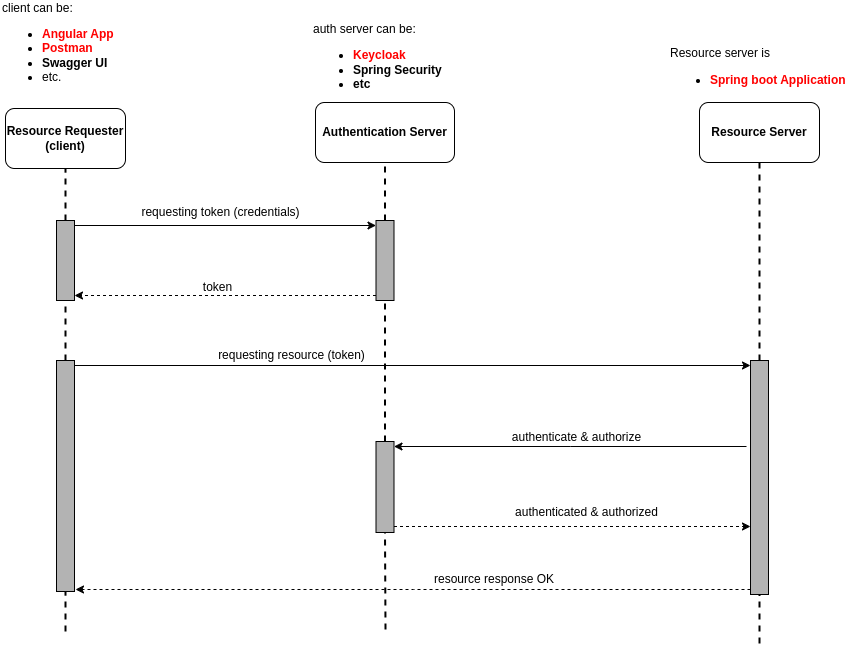

The diagram above was exported from draw.io. Its source (the exported page's mxGraphModel, read from the mxfile embedded in the PNG):
<mxGraphModel dx="1834" dy="839" grid="0" gridSize="10" guides="1" tooltips="1" connect="1" arrows="1" fold="1" page="0" pageScale="1" pageWidth="850" pageHeight="1100" math="0" shadow="0">
  <root>
    <mxCell id="0" />
    <mxCell id="1" parent="0" />
    <mxCell id="9c88j4le33ZAd_cWJwEO-3" value="Resource Requester&lt;div&gt;(client)&lt;/div&gt;" style="rounded=1;whiteSpace=wrap;html=1;fontStyle=1;movable=0;resizable=0;rotatable=0;deletable=0;editable=0;locked=1;connectable=0;" vertex="1" parent="1">
      <mxGeometry x="-250" y="230" width="120" height="60" as="geometry" />
    </mxCell>
    <mxCell id="9c88j4le33ZAd_cWJwEO-4" value="Authentication Server" style="rounded=1;whiteSpace=wrap;html=1;fontStyle=1;movable=0;resizable=0;rotatable=0;deletable=0;editable=0;locked=1;connectable=0;" vertex="1" parent="1">
      <mxGeometry x="60" y="224" width="139" height="60" as="geometry" />
    </mxCell>
    <mxCell id="9c88j4le33ZAd_cWJwEO-5" value="Resource Server" style="rounded=1;whiteSpace=wrap;html=1;fontStyle=1;movable=0;resizable=0;rotatable=0;deletable=0;editable=0;locked=1;connectable=0;" vertex="1" parent="1">
      <mxGeometry x="444" y="224" width="120" height="60" as="geometry" />
    </mxCell>
    <mxCell id="9c88j4le33ZAd_cWJwEO-6" value="" style="endArrow=none;dashed=1;html=1;strokeWidth=2;rounded=0;entryX=0.5;entryY=1;entryDx=0;entryDy=0;movable=0;resizable=0;rotatable=0;deletable=0;editable=0;locked=1;connectable=0;" edge="1" parent="1" source="9c88j4le33ZAd_cWJwEO-16" target="9c88j4le33ZAd_cWJwEO-3">
      <mxGeometry width="50" height="50" relative="1" as="geometry">
        <mxPoint x="-198" y="793" as="sourcePoint" />
        <mxPoint x="-231" y="388" as="targetPoint" />
      </mxGeometry>
    </mxCell>
    <mxCell id="9c88j4le33ZAd_cWJwEO-7" value="" style="endArrow=none;dashed=1;html=1;strokeWidth=2;rounded=0;entryX=0.5;entryY=1;entryDx=0;entryDy=0;movable=0;resizable=0;rotatable=0;deletable=0;editable=0;locked=1;connectable=0;" edge="1" parent="1" source="9c88j4le33ZAd_cWJwEO-18" target="9c88j4le33ZAd_cWJwEO-4">
      <mxGeometry width="50" height="50" relative="1" as="geometry">
        <mxPoint x="122" y="795" as="sourcePoint" />
        <mxPoint x="130" y="292" as="targetPoint" />
      </mxGeometry>
    </mxCell>
    <mxCell id="9c88j4le33ZAd_cWJwEO-9" value="" style="endArrow=none;dashed=1;html=1;strokeWidth=2;rounded=0;entryX=0.5;entryY=1;entryDx=0;entryDy=0;movable=0;resizable=0;rotatable=0;deletable=0;editable=0;locked=1;connectable=0;" edge="1" parent="1" source="9c88j4le33ZAd_cWJwEO-27" target="9c88j4le33ZAd_cWJwEO-5">
      <mxGeometry width="50" height="50" relative="1" as="geometry">
        <mxPoint x="498" y="803" as="sourcePoint" />
        <mxPoint x="506" y="292" as="targetPoint" />
      </mxGeometry>
    </mxCell>
    <mxCell id="9c88j4le33ZAd_cWJwEO-13" value="client can be:&lt;div&gt;&lt;ul&gt;&lt;li&gt;&lt;span style=&quot;background-color: initial;&quot;&gt;&lt;b&gt;&lt;font color=&quot;#ff0000&quot;&gt;Angular App&lt;/font&gt;&lt;/b&gt;&lt;/span&gt;&lt;/li&gt;&lt;li&gt;&lt;span style=&quot;background-color: initial;&quot;&gt;&lt;b&gt;&lt;font color=&quot;#ff0000&quot;&gt;Postman&lt;/font&gt;&lt;/b&gt;&lt;/span&gt;&lt;/li&gt;&lt;li&gt;&lt;span style=&quot;background-color: initial;&quot;&gt;&lt;b&gt;Swagger UI&lt;/b&gt;&lt;/span&gt;&lt;/li&gt;&lt;li&gt;&lt;span style=&quot;background-color: initial;&quot;&gt;etc.&lt;/span&gt;&lt;/li&gt;&lt;/ul&gt;&lt;/div&gt;" style="text;html=1;align=left;verticalAlign=middle;whiteSpace=wrap;rounded=0;movable=0;resizable=0;rotatable=0;deletable=0;editable=0;locked=1;connectable=0;" vertex="1" parent="1">
      <mxGeometry x="-255" y="125" width="116" height="90" as="geometry" />
    </mxCell>
    <mxCell id="9c88j4le33ZAd_cWJwEO-14" value="auth server can be:&lt;div&gt;&lt;ul&gt;&lt;li&gt;&lt;span style=&quot;background-color: initial;&quot;&gt;&lt;b&gt;&lt;font color=&quot;#ff0000&quot;&gt;Keycloak&lt;/font&gt;&lt;/b&gt;&lt;/span&gt;&lt;/li&gt;&lt;li&gt;&lt;span style=&quot;background-color: initial;&quot;&gt;&lt;b&gt;Spring Security&lt;/b&gt;&lt;/span&gt;&lt;/li&gt;&lt;li&gt;&lt;b&gt;etc&lt;/b&gt;&lt;/li&gt;&lt;/ul&gt;&lt;/div&gt;" style="text;html=1;align=left;verticalAlign=middle;whiteSpace=wrap;rounded=0;movable=0;resizable=0;rotatable=0;deletable=0;editable=0;locked=1;connectable=0;" vertex="1" parent="1">
      <mxGeometry x="56" y="148" width="134" height="72" as="geometry" />
    </mxCell>
    <mxCell id="9c88j4le33ZAd_cWJwEO-15" value="Resource server is&lt;div&gt;&lt;ul&gt;&lt;li&gt;&lt;b&gt;&lt;font color=&quot;#ff0000&quot;&gt;Spring boot Application&lt;/font&gt;&lt;/b&gt;&lt;/li&gt;&lt;/ul&gt;&lt;/div&gt;" style="text;html=1;align=left;verticalAlign=middle;whiteSpace=wrap;rounded=0;movable=0;resizable=0;rotatable=0;deletable=0;editable=0;locked=1;connectable=0;" vertex="1" parent="1">
      <mxGeometry x="413" y="164" width="190" height="60" as="geometry" />
    </mxCell>
    <mxCell id="9c88j4le33ZAd_cWJwEO-17" value="" style="endArrow=none;dashed=1;html=1;strokeWidth=2;rounded=0;entryX=0.5;entryY=1;entryDx=0;entryDy=0;movable=0;resizable=0;rotatable=0;deletable=0;editable=0;locked=1;connectable=0;" edge="1" parent="1" source="9c88j4le33ZAd_cWJwEO-25" target="9c88j4le33ZAd_cWJwEO-16">
      <mxGeometry width="50" height="50" relative="1" as="geometry">
        <mxPoint x="-198" y="793" as="sourcePoint" />
        <mxPoint x="-190" y="290" as="targetPoint" />
      </mxGeometry>
    </mxCell>
    <mxCell id="9c88j4le33ZAd_cWJwEO-16" value="" style="html=1;points=[[0,0,0,0,5],[0,1,0,0,-5],[1,0,0,0,5],[1,1,0,0,-5]];perimeter=orthogonalPerimeter;outlineConnect=0;targetShapes=umlLifeline;portConstraint=eastwest;newEdgeStyle={&quot;curved&quot;:0,&quot;rounded&quot;:0};fillColor=#B3B3B3;movable=0;resizable=0;rotatable=0;deletable=0;editable=0;locked=1;connectable=0;" vertex="1" parent="1">
      <mxGeometry x="-199" y="342" width="18" height="80" as="geometry" />
    </mxCell>
    <mxCell id="9c88j4le33ZAd_cWJwEO-19" value="" style="endArrow=none;dashed=1;html=1;strokeWidth=2;rounded=0;entryX=0.5;entryY=1;entryDx=0;entryDy=0;movable=0;resizable=0;rotatable=0;deletable=0;editable=0;locked=1;connectable=0;" edge="1" parent="1" source="9c88j4le33ZAd_cWJwEO-32" target="9c88j4le33ZAd_cWJwEO-18">
      <mxGeometry width="50" height="50" relative="1" as="geometry">
        <mxPoint x="122" y="795" as="sourcePoint" />
        <mxPoint x="130" y="284" as="targetPoint" />
      </mxGeometry>
    </mxCell>
    <mxCell id="9c88j4le33ZAd_cWJwEO-18" value="" style="html=1;points=[[0,0,0,0,5],[0,1,0,0,-5],[1,0,0,0,5],[1,1,0,0,-5]];perimeter=orthogonalPerimeter;outlineConnect=0;targetShapes=umlLifeline;portConstraint=eastwest;newEdgeStyle={&quot;curved&quot;:0,&quot;rounded&quot;:0};fillColor=#B3B3B3;movable=0;resizable=0;rotatable=0;deletable=0;editable=0;locked=1;connectable=0;" vertex="1" parent="1">
      <mxGeometry x="120.5" y="342" width="18" height="80" as="geometry" />
    </mxCell>
    <mxCell id="9c88j4le33ZAd_cWJwEO-21" style="edgeStyle=orthogonalEdgeStyle;rounded=0;orthogonalLoop=1;jettySize=auto;html=1;curved=0;exitX=1;exitY=0;exitDx=0;exitDy=5;exitPerimeter=0;entryX=0;entryY=0;entryDx=0;entryDy=5;entryPerimeter=0;movable=0;resizable=0;rotatable=0;deletable=0;editable=0;locked=1;connectable=0;" edge="1" parent="1" source="9c88j4le33ZAd_cWJwEO-16" target="9c88j4le33ZAd_cWJwEO-18">
      <mxGeometry relative="1" as="geometry" />
    </mxCell>
    <mxCell id="9c88j4le33ZAd_cWJwEO-22" style="edgeStyle=orthogonalEdgeStyle;rounded=0;orthogonalLoop=1;jettySize=auto;html=1;curved=0;exitX=0;exitY=1;exitDx=0;exitDy=-5;exitPerimeter=0;entryX=1;entryY=1;entryDx=0;entryDy=-5;entryPerimeter=0;dashed=1;movable=0;resizable=0;rotatable=0;deletable=0;editable=0;locked=1;connectable=0;" edge="1" parent="1" source="9c88j4le33ZAd_cWJwEO-18" target="9c88j4le33ZAd_cWJwEO-16">
      <mxGeometry relative="1" as="geometry" />
    </mxCell>
    <mxCell id="9c88j4le33ZAd_cWJwEO-23" value="requesting token (credentials)" style="text;html=1;align=center;verticalAlign=middle;whiteSpace=wrap;rounded=0;movable=0;resizable=0;rotatable=0;deletable=0;editable=0;locked=1;connectable=0;" vertex="1" parent="1">
      <mxGeometry x="-130" y="325" width="191" height="17" as="geometry" />
    </mxCell>
    <mxCell id="9c88j4le33ZAd_cWJwEO-24" value="token" style="text;html=1;align=center;verticalAlign=middle;whiteSpace=wrap;rounded=0;movable=0;resizable=0;rotatable=0;deletable=0;editable=0;locked=1;connectable=0;" vertex="1" parent="1">
      <mxGeometry x="-133" y="400" width="191" height="17" as="geometry" />
    </mxCell>
    <mxCell id="9c88j4le33ZAd_cWJwEO-26" value="" style="endArrow=none;dashed=1;html=1;strokeWidth=2;rounded=0;entryX=0.5;entryY=1;entryDx=0;entryDy=0;movable=0;resizable=0;rotatable=0;deletable=0;editable=0;locked=1;connectable=0;" edge="1" parent="1" target="9c88j4le33ZAd_cWJwEO-25">
      <mxGeometry width="50" height="50" relative="1" as="geometry">
        <mxPoint x="-190" y="753" as="sourcePoint" />
        <mxPoint x="-190" y="422" as="targetPoint" />
      </mxGeometry>
    </mxCell>
    <mxCell id="9c88j4le33ZAd_cWJwEO-25" value="" style="html=1;points=[[0,0,0,0,5],[0,1,0,0,-5],[1,0,0,0,5],[1,1,0,0,-5]];perimeter=orthogonalPerimeter;outlineConnect=0;targetShapes=umlLifeline;portConstraint=eastwest;newEdgeStyle={&quot;curved&quot;:0,&quot;rounded&quot;:0};fillColor=#B3B3B3;movable=0;resizable=0;rotatable=0;deletable=0;editable=0;locked=1;connectable=0;" vertex="1" parent="1">
      <mxGeometry x="-199" y="482" width="18" height="231" as="geometry" />
    </mxCell>
    <mxCell id="9c88j4le33ZAd_cWJwEO-28" value="" style="endArrow=none;dashed=1;html=1;strokeWidth=2;rounded=0;entryX=0.5;entryY=1;entryDx=0;entryDy=0;movable=0;resizable=0;rotatable=0;deletable=0;editable=0;locked=1;connectable=0;" edge="1" parent="1" target="9c88j4le33ZAd_cWJwEO-27">
      <mxGeometry width="50" height="50" relative="1" as="geometry">
        <mxPoint x="504" y="765" as="sourcePoint" />
        <mxPoint x="504" y="284" as="targetPoint" />
      </mxGeometry>
    </mxCell>
    <mxCell id="9c88j4le33ZAd_cWJwEO-38" style="edgeStyle=orthogonalEdgeStyle;rounded=0;orthogonalLoop=1;jettySize=auto;html=1;curved=0;exitX=0;exitY=1;exitDx=0;exitDy=-5;exitPerimeter=0;dashed=1;movable=0;resizable=0;rotatable=0;deletable=0;editable=0;locked=1;connectable=0;" edge="1" parent="1" source="9c88j4le33ZAd_cWJwEO-27">
      <mxGeometry relative="1" as="geometry">
        <mxPoint x="-180" y="711" as="targetPoint" />
      </mxGeometry>
    </mxCell>
    <mxCell id="9c88j4le33ZAd_cWJwEO-27" value="" style="html=1;points=[[0,0,0,0,5],[0,1,0,0,-5],[1,0,0,0,5],[1,1,0,0,-5]];perimeter=orthogonalPerimeter;outlineConnect=0;targetShapes=umlLifeline;portConstraint=eastwest;newEdgeStyle={&quot;curved&quot;:0,&quot;rounded&quot;:0};fillColor=#B3B3B3;movable=0;resizable=0;rotatable=0;deletable=0;editable=0;locked=1;connectable=0;" vertex="1" parent="1">
      <mxGeometry x="495" y="482" width="18" height="234" as="geometry" />
    </mxCell>
    <mxCell id="9c88j4le33ZAd_cWJwEO-29" style="edgeStyle=orthogonalEdgeStyle;rounded=0;orthogonalLoop=1;jettySize=auto;html=1;curved=0;exitX=1;exitY=0;exitDx=0;exitDy=5;exitPerimeter=0;entryX=0;entryY=0;entryDx=0;entryDy=5;entryPerimeter=0;movable=0;resizable=0;rotatable=0;deletable=0;editable=0;locked=1;connectable=0;" edge="1" parent="1" source="9c88j4le33ZAd_cWJwEO-25" target="9c88j4le33ZAd_cWJwEO-27">
      <mxGeometry relative="1" as="geometry" />
    </mxCell>
    <mxCell id="9c88j4le33ZAd_cWJwEO-30" value="requesting resource (token)" style="text;html=1;align=center;verticalAlign=middle;whiteSpace=wrap;rounded=0;movable=0;resizable=0;rotatable=0;deletable=0;editable=0;locked=1;connectable=0;" vertex="1" parent="1">
      <mxGeometry x="-59" y="468" width="191" height="17" as="geometry" />
    </mxCell>
    <mxCell id="9c88j4le33ZAd_cWJwEO-33" value="" style="endArrow=none;dashed=1;html=1;strokeWidth=2;rounded=0;entryX=0.5;entryY=1;entryDx=0;entryDy=0;movable=0;resizable=0;rotatable=0;deletable=0;editable=0;locked=1;connectable=0;" edge="1" parent="1" target="9c88j4le33ZAd_cWJwEO-32">
      <mxGeometry width="50" height="50" relative="1" as="geometry">
        <mxPoint x="130" y="751" as="sourcePoint" />
        <mxPoint x="130" y="422" as="targetPoint" />
      </mxGeometry>
    </mxCell>
    <mxCell id="9c88j4le33ZAd_cWJwEO-34" style="edgeStyle=orthogonalEdgeStyle;rounded=0;orthogonalLoop=1;jettySize=auto;html=1;curved=0;exitX=1;exitY=0;exitDx=0;exitDy=5;exitPerimeter=0;endArrow=none;endFill=0;startArrow=classic;startFill=1;movable=0;resizable=0;rotatable=0;deletable=0;editable=0;locked=1;connectable=0;" edge="1" parent="1" source="9c88j4le33ZAd_cWJwEO-32">
      <mxGeometry relative="1" as="geometry">
        <mxPoint x="491" y="568" as="targetPoint" />
      </mxGeometry>
    </mxCell>
    <mxCell id="9c88j4le33ZAd_cWJwEO-32" value="" style="html=1;points=[[0,0,0,0,5],[0,1,0,0,-5],[1,0,0,0,5],[1,1,0,0,-5]];perimeter=orthogonalPerimeter;outlineConnect=0;targetShapes=umlLifeline;portConstraint=eastwest;newEdgeStyle={&quot;curved&quot;:0,&quot;rounded&quot;:0};fillColor=#B3B3B3;movable=0;resizable=0;rotatable=0;deletable=0;editable=0;locked=1;connectable=0;" vertex="1" parent="1">
      <mxGeometry x="120.5" y="563" width="18" height="91" as="geometry" />
    </mxCell>
    <mxCell id="9c88j4le33ZAd_cWJwEO-35" value="authenticate &amp;amp; authorize" style="text;html=1;align=center;verticalAlign=middle;whiteSpace=wrap;rounded=0;movable=0;resizable=0;rotatable=0;deletable=0;editable=0;locked=1;connectable=0;" vertex="1" parent="1">
      <mxGeometry x="249" y="550" width="145" height="17" as="geometry" />
    </mxCell>
    <mxCell id="9c88j4le33ZAd_cWJwEO-36" style="edgeStyle=orthogonalEdgeStyle;rounded=0;orthogonalLoop=1;jettySize=auto;html=1;curved=0;exitX=1;exitY=1;exitDx=0;exitDy=-5;exitPerimeter=0;entryX=0;entryY=1;entryDx=0;entryDy=-5;entryPerimeter=0;dashed=1;movable=0;resizable=0;rotatable=0;deletable=0;editable=0;locked=1;connectable=0;" edge="1" parent="1">
      <mxGeometry relative="1" as="geometry">
        <mxPoint x="138.5" y="648" as="sourcePoint" />
        <mxPoint x="495" y="648" as="targetPoint" />
      </mxGeometry>
    </mxCell>
    <mxCell id="9c88j4le33ZAd_cWJwEO-37" value="authenticated &amp;amp; authorized" style="text;html=1;align=center;verticalAlign=middle;whiteSpace=wrap;rounded=0;movable=0;resizable=0;rotatable=0;deletable=0;editable=0;locked=1;connectable=0;" vertex="1" parent="1">
      <mxGeometry x="236" y="625" width="191" height="17" as="geometry" />
    </mxCell>
    <mxCell id="9c88j4le33ZAd_cWJwEO-41" value="resource response OK" style="text;html=1;align=center;verticalAlign=middle;whiteSpace=wrap;rounded=0;movable=0;resizable=0;rotatable=0;deletable=0;editable=0;locked=1;connectable=0;" vertex="1" parent="1">
      <mxGeometry x="167" y="692" width="144" height="17" as="geometry" />
    </mxCell>
  </root>
</mxGraphModel>